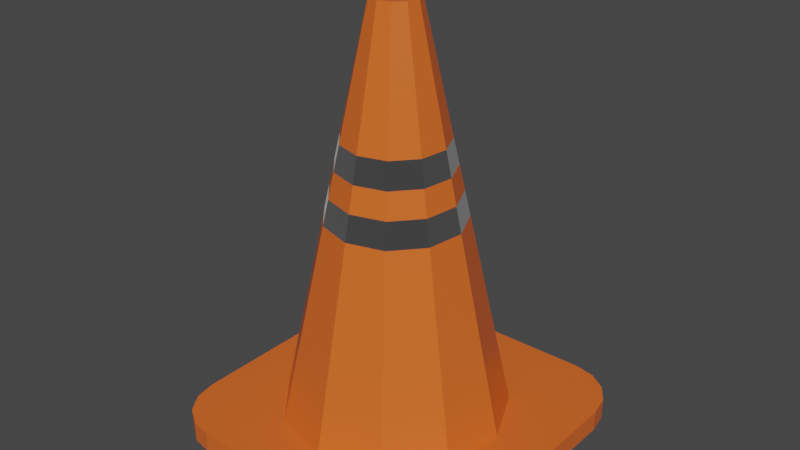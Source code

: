 # Source: Cone.blend  (saved by Blender 2.80.75; exported with 4.5.12 LTS)
import bpy
from mathutils import Matrix  # noqa: F401  (used for matrix-valued properties, if any)

bpy.ops.wm.read_factory_settings(use_empty=True)
scene = bpy.context.scene
scene.name = 'Scene'

# ---- collections
col_collection = bpy.data.collections.new('Collection'); scene.collection.children.link(col_collection)

# ---- materials (node trees are filled in below, after node groups)
mat_material_030 = bpy.data.materials.new('Material.030')
mat_material_030.use_transparent_shadow = False
mat_material_031 = bpy.data.materials.new('Material.031')
mat_material_031.use_transparent_shadow = False

# ---- material node trees
mat_material_030.use_nodes = True; mat_material_030.node_tree.nodes.clear()
_N = mat_material_030.node_tree.nodes; _L = mat_material_030.node_tree.links
n0 = _N.new('ShaderNodeOutputMaterial'); n0.name = 'Material Output'; n0.location = (300, 300)
n1 = _N.new('ShaderNodeBsdfPrincipled'); n1.name = 'Principled BSDF'; n1.location = (10, 300)
n1.distribution = 'GGX'
n1.subsurface_method = 'BURLEY'
n1.inputs[0].default_value = (0.8, 0.1387, 0.0222, 1.0)
n1.inputs[2].default_value = 0.3333
n1.inputs[3].default_value = 1.45
n1.inputs[19].default_value = 0.08542
n1.inputs[27].default_value = (0.0, 0.0, 0.0, 1.0)
n1.inputs[28].default_value = 1.0
_L.new(n1.outputs[0], n0.inputs[0])
n0.is_active_output = True
mat_material_031.use_nodes = True; mat_material_031.node_tree.nodes.clear()
_N = mat_material_031.node_tree.nodes; _L = mat_material_031.node_tree.links
n0 = _N.new('ShaderNodeOutputMaterial'); n0.name = 'Material Output'; n0.location = (300, 300)
n1 = _N.new('ShaderNodeBsdfPrincipled'); n1.name = 'Principled BSDF'; n1.location = (10, 300)
n1.distribution = 'GGX'
n1.subsurface_method = 'BURLEY'
n1.inputs[1].default_value = 1.0
n1.inputs[2].default_value = 0.0
n1.inputs[3].default_value = 1.45
n1.inputs[19].default_value = 0.25
n1.inputs[20].default_value = 0.0
n1.inputs[24].default_value = 0.2
n1.inputs[27].default_value = (0.0, 0.0, 0.0, 1.0)
n1.inputs[28].default_value = 1.0
_L.new(n1.outputs[0], n0.inputs[0])
n0.is_active_output = True

# ---- world
world_world = bpy.data.worlds.new('World'); scene.world = world_world
world_world.use_nodes = True; world_world.node_tree.nodes.clear()
_N = world_world.node_tree.nodes; _L = world_world.node_tree.links
n0 = _N.new('ShaderNodeOutputWorld'); n0.name = 'World Output'; n0.location = (300, 300)
n1 = _N.new('ShaderNodeBackground'); n1.name = 'Background'; n1.location = (10, 300)
n1.inputs[0].default_value = (0.05088, 0.05088, 0.05088, 1.0)
_L.new(n1.outputs[0], n0.inputs[0])
n0.is_active_output = True
world_world.color = (0.05088, 0.05088, 0.05088)
world_world.use_sun_shadow = False
world_world.sun_shadow_jitter_overblur = 0.0

# ---- meshes
me_cone = bpy.data.meshes.new('Cone')
me_cone.from_pydata([(0.05456, -0.07128, 0.1599), (0.01565, -0.05985, 0.1599), (-0.01091, -0.0292, 0.1599), (-0.01668, 0.01094, 0.1599), (0.0001666, 0.04783, 0.1599), (0.03428, 0.06976, 0.1599), (0.07484, 0.06976, 0.1599), (0.109, 0.04783, 0.1599), (0.1258, 0.01094, 0.1599), (0.12, -0.0292, 0.1599), (0.09347, -0.05985, 0.1599), (0.05456, -0.09507, 0.03279), (0.002786, -0.07987, 0.03279), (-0.03255, -0.03909, 0.03279), (-0.04023, 0.01433, 0.03279), (-0.01781, 0.06341, 0.03279), (0.02758, 0.09259, 0.03279), (0.08154, 0.09259, 0.03279), (0.1269, 0.06341, 0.03279), (0.1494, 0.01433, 0.03279), (0.1417, -0.03909, 0.03279), (0.1063, -0.07987, 0.03279), (0.009133, -0.06999, 0.09549), (-0.02187, -0.03421, 0.09549), (-0.02861, 0.01266, 0.09549), (-0.008942, 0.05572, 0.09549), (0.03089, 0.08132, 0.09549), (0.07824, 0.08132, 0.09549), (0.1181, 0.05572, 0.09549), (0.1377, 0.01266, 0.09549), (0.131, -0.03421, 0.09549), (0.09999, -0.06999, 0.09549), (0.05456, -0.08333, 0.09549), (0.02843, -0.03997, 0.2861), (0.01059, -0.01938, 0.2861), (0.006717, 0.007576, 0.2861), (0.01803, 0.03235, 0.2861), (0.04094, 0.04708, 0.2861), (0.06818, 0.04708, 0.2861), (0.09109, 0.03235, 0.2861), (0.1024, 0.007576, 0.2861), (0.09853, -0.01938, 0.2861), (0.0807, -0.03997, 0.2861), (0.05456, -0.04764, 0.2861), (0.05456, -0.05946, 0.223), (0.02204, -0.04991, 0.223), (-0.0001579, -0.02429, 0.223), (-0.004982, 0.009258, 0.223), (0.009099, 0.04009, 0.223), (0.03761, 0.05842, 0.223), (0.07151, 0.05842, 0.223), (0.1, 0.04009, 0.223), (0.1141, 0.009258, 0.223), (0.1093, -0.02429, 0.223), (0.08709, -0.04991, 0.223), (0.01239, -0.06492, 0.1277), (-0.01639, -0.03171, 0.1277), (-0.02265, 0.0118, 0.1277), (-0.004388, 0.05178, 0.1277), (0.03259, 0.07554, 0.1277), (0.07654, 0.07554, 0.1277), (0.1135, 0.05178, 0.1277), (0.1318, 0.0118, 0.1277), (0.1255, -0.03171, 0.1277), (0.09673, -0.06492, 0.1277), (0.05456, -0.0773, 0.1277), (0.05456, -0.06537, 0.1914), (0.01884, -0.05488, 0.1914), (-0.005534, -0.02675, 0.1914), (-0.01083, 0.0101, 0.1914), (0.004633, 0.04396, 0.1914), (0.03595, 0.06409, 0.1914), (0.07317, 0.06409, 0.1914), (0.1045, 0.04396, 0.1914), (0.12, 0.0101, 0.1914), (0.1147, -0.02675, 0.1914), (0.09028, -0.05488, 0.1914), (0.02523, -0.04494, 0.2546), (0.005218, -0.02184, 0.2546), (0.0008678, 0.008417, 0.2546), (0.01357, 0.03622, 0.2546), (0.03928, 0.05275, 0.2546), (0.06985, 0.05275, 0.2546), (0.09556, 0.03622, 0.2546), (0.1083, 0.008417, 0.2546), (0.1039, -0.02184, 0.2546), (0.08389, -0.04494, 0.2546), (0.05456, -0.05355, 0.2546), (0.05456, -0.02168, 0.4104), (0.04246, -0.01813, 0.4104), (0.03421, -0.008598, 0.4104), (0.03241, 0.003881, 0.4104), (0.03765, 0.01535, 0.4104), (0.04826, 0.02217, 0.4104), (0.06087, 0.02217, 0.4104), (0.07147, 0.01535, 0.4104), (0.07671, 0.003881, 0.4104), (0.07492, -0.008598, 0.4104), (0.06666, -0.01813, 0.4104), (0.05456, -0.06451, 0.2143), (0.01931, -0.05416, 0.2143), (-0.004751, -0.02639, 0.2143), (-0.00998, 0.009977, 0.2143), (0.005283, 0.0434, 0.2143), (0.03619, 0.06326, 0.2143), (0.07293, 0.06326, 0.2143), (0.1038, 0.0434, 0.2143), (0.1191, 0.009977, 0.2143), (0.1139, -0.02639, 0.2143), (0.08981, -0.05416, 0.2143), (0.05456, -0.08606, 0.1156), (0.007655, -0.07229, 0.1156), (-0.02436, -0.03534, 0.1156), (-0.03132, 0.01304, 0.1156), (-0.01101, 0.05751, 0.1156), (0.03012, 0.08394, 0.1156), (0.079, 0.08394, 0.1156), (0.1201, 0.05751, 0.1156), (0.1404, 0.01304, 0.1156), (0.1335, -0.03534, 0.1156), (0.1015, -0.07229, 0.1156), (0.01341, -0.06334, 0.1643), (-0.01468, -0.03093, 0.1643), (-0.02079, 0.01153, 0.1643), (-0.002969, 0.05055, 0.1643), (0.03312, 0.07374, 0.1643), (0.07601, 0.07374, 0.1643), (0.1121, 0.05055, 0.1643), (0.1299, 0.01153, 0.1643), (0.1238, -0.03093, 0.1643), (0.09572, -0.06334, 0.1643), (0.05456, -0.07543, 0.1643), (0.03089, -0.03614, 0.3123), (0.01473, -0.01749, 0.3123), (0.01122, 0.006929, 0.3123), (0.02147, 0.02937, 0.3123), (0.04222, 0.04271, 0.3123), (0.0669, 0.04271, 0.3123), (0.08766, 0.02937, 0.3123), (0.09791, 0.006929, 0.3123), (0.09439, -0.01749, 0.3123), (0.07824, -0.03614, 0.3123), (0.05456, -0.04309, 0.3123), (0.05456, -0.0538, 0.2633), (0.0251, -0.04515, 0.2633), (0.004989, -0.02194, 0.2633), (0.0006185, 0.008453, 0.2633), (0.01337, 0.03639, 0.2633), (0.03921, 0.05299, 0.2633), (0.06992, 0.05299, 0.2633), (0.09575, 0.03639, 0.2633), (0.1085, 0.008453, 0.2633), (0.1041, -0.02194, 0.2633), (0.08403, -0.04515, 0.2633), (0.01636, -0.05875, 0.1893), (-0.009717, -0.02866, 0.1893), (-0.01538, 0.01075, 0.1893), (0.001157, 0.04697, 0.1893), (0.03465, 0.0685, 0.1893), (0.07447, 0.0685, 0.1893), (0.108, 0.04697, 0.1893), (0.1245, 0.01075, 0.1893), (0.1188, -0.02866, 0.1893), (0.09277, -0.05875, 0.1893), (0.05456, -0.06997, 0.1893), (0.05456, -0.05915, 0.2388), (0.0222, -0.04965, 0.2388), (0.0001186, -0.02417, 0.2388), (-0.004681, 0.009215, 0.2388), (0.009329, 0.03989, 0.2388), (0.0377, 0.05812, 0.2388), (0.07142, 0.05812, 0.2388), (0.09979, 0.03989, 0.2388), (0.1138, 0.009215, 0.2388), (0.109, -0.02417, 0.2388), (0.08692, -0.04965, 0.2388), (0.02799, -0.04065, 0.2878), (0.009859, -0.01972, 0.2878), (0.005918, 0.007691, 0.2878), (0.01742, 0.03288, 0.2878), (0.04072, 0.04785, 0.2878), (0.06841, 0.04785, 0.2878), (0.0917, 0.03288, 0.2878), (0.1032, 0.007691, 0.2878), (0.09926, -0.01972, 0.2878), (0.08113, -0.04065, 0.2878), (0.05456, -0.04845, 0.2878), (-0.04287, -0.1505, 0.0001739), (-0.0967, -0.0967, 0.0001739), (-0.06347, -0.1464, 0.0001739), (-0.08093, -0.1348, 0.0001739), (-0.0926, -0.1173, 0.0001739), (0.2112, -0.0967, 0.0001739), (0.1574, -0.1505, 0.0001739), (0.2071, -0.1173, 0.0001739), (0.1954, -0.1348, 0.0001739), (0.178, -0.1464, 0.0001739), (-0.0967, 0.1035, 0.0001739), (-0.04287, 0.1574, 0.0001739), (-0.0926, 0.1242, 0.0001739), (-0.08093, 0.1416, 0.0001739), (-0.06347, 0.1533, 0.0001739), (0.1574, 0.1574, 0.0001739), (0.2112, 0.1035, 0.0001739), (0.178, 0.1533, 0.0001739), (0.1954, 0.1416, 0.0001739), (0.2071, 0.1242, 0.0001739), (-0.04287, 0.1574, 0.02025), (-0.0967, 0.1035, 0.02025), (-0.06347, 0.1533, 0.02025), (-0.08093, 0.1416, 0.02025), (-0.0926, 0.1242, 0.02025), (-0.0967, -0.0967, 0.02025), (-0.04287, -0.1505, 0.02025), (-0.0926, -0.1173, 0.02025), (-0.08093, -0.1348, 0.02025), (-0.06347, -0.1464, 0.02025), (0.1574, -0.1505, 0.02025), (0.2112, -0.0967, 0.02025), (0.178, -0.1464, 0.02025), (0.1954, -0.1348, 0.02025), (0.2071, -0.1173, 0.02025), (0.2112, 0.1035, 0.02025), (0.1574, 0.1574, 0.02025), (0.2071, 0.1242, 0.02025), (0.1954, 0.1416, 0.02025), (0.178, 0.1533, 0.02025), (0.02425, 0.1039, 0.02025), (-0.02675, 0.07116, 0.02025), (-0.05194, 0.01601, 0.02025), (-0.04331, -0.044, 0.02025), (-0.003609, -0.08982, 0.02025), (0.08487, 0.1039, 0.02025), (0.05456, -0.1069, 0.02025), (0.1127, -0.08982, 0.02025), (0.1359, 0.07116, 0.02025), (0.1611, 0.01601, 0.02025), (0.1524, -0.044, 0.02025), (-0.02243, 0.06741, 0.0001739), (0.02586, 0.09844, 0.0001739), (-0.04628, 0.0152, 0.0001739), (-0.03811, -0.04162, 0.0001739), (-0.0005155, -0.08501, 0.0001739), (0.08326, 0.09844, 0.0001739), (0.05101, 0.01278, 0.4104), (0.05811, 0.01278, 0.4104), (0.04504, 0.008945, 0.4104), (0.04209, 0.00249, 0.4104), (0.0431, -0.004535, 0.4104), (0.06137, -0.009899, 0.4104), (0.04775, -0.009899, 0.4104), (0.05456, -0.0119, 0.4104), (0.05456, -0.1012, 0.0001739), (0.06703, 0.00249, 0.4104), (0.06408, 0.008945, 0.4104), (0.06602, -0.004535, 0.4104), (0.1096, -0.08501, 0.0001739), (0.1316, 0.06741, 0.0001739), (0.1554, 0.0152, 0.0001739), (0.1472, -0.04162, 0.0001739)], [], [(11, 12, 242, 252), (12, 13, 241, 242), (13, 14, 240, 241), (14, 15, 238, 240), (15, 16, 239, 238), (16, 17, 243, 239), (17, 18, 257, 243), (18, 19, 258, 257), (19, 20, 259, 258), (20, 21, 256, 259), (21, 11, 252, 256), (76, 66, 0, 10), (75, 76, 10, 9), (74, 75, 9, 8), (73, 74, 8, 7), (72, 73, 7, 6), (71, 72, 6, 5), (70, 71, 5, 4), (69, 70, 4, 3), (68, 69, 3, 2), (67, 68, 2, 1), (66, 67, 1, 0), (31, 32, 11, 21), (30, 31, 21, 20), (29, 30, 20, 19), (28, 29, 19, 18), (27, 28, 18, 17), (26, 27, 17, 16), (25, 26, 16, 15), (24, 25, 15, 14), (23, 24, 14, 13), (22, 23, 13, 12), (32, 22, 12, 11), (65, 55, 22, 32), (55, 56, 23, 22), (56, 57, 24, 23), (57, 58, 25, 24), (58, 59, 26, 25), (59, 60, 27, 26), (60, 61, 28, 27), (61, 62, 29, 28), (62, 63, 30, 29), (63, 64, 31, 30), (64, 65, 32, 31), (87, 77, 45, 44), (77, 78, 46, 45), (78, 79, 47, 46), (79, 80, 48, 47), (80, 81, 49, 48), (81, 82, 50, 49), (82, 83, 51, 50), (83, 84, 52, 51), (84, 85, 53, 52), (85, 86, 54, 53), (86, 87, 44, 54), (10, 0, 65, 64), (9, 10, 64, 63), (8, 9, 63, 62), (7, 8, 62, 61), (6, 7, 61, 60), (5, 6, 60, 59), (4, 5, 59, 58), (3, 4, 58, 57), (2, 3, 57, 56), (1, 2, 56, 55), (0, 1, 55, 65), (44, 45, 67, 66), (45, 46, 68, 67), (46, 47, 69, 68), (47, 48, 70, 69), (48, 49, 71, 70), (49, 50, 72, 71), (50, 51, 73, 72), (51, 52, 74, 73), (52, 53, 75, 74), (53, 54, 76, 75), (54, 44, 66, 76), (42, 43, 87, 86), (41, 42, 86, 85), (40, 41, 85, 84), (39, 40, 84, 83), (38, 39, 83, 82), (37, 38, 82, 81), (36, 37, 81, 80), (35, 36, 80, 79), (34, 35, 79, 78), (33, 34, 78, 77), (43, 33, 77, 87), (110, 233, 231, 111), (111, 231, 230, 112), (112, 230, 229, 113), (113, 229, 228, 114), (114, 228, 227, 115), (115, 227, 232, 116), (116, 232, 235, 117), (117, 235, 236, 118), (118, 236, 237, 119), (119, 237, 234, 120), (120, 234, 233, 110), (88, 89, 90, 91, 247, 248, 250, 251, 249, 255, 253, 96, 97, 98), (175, 109, 99, 165), (174, 108, 109, 175), (173, 107, 108, 174), (172, 106, 107, 173), (171, 105, 106, 172), (170, 104, 105, 171), (169, 103, 104, 170), (168, 102, 103, 169), (167, 101, 102, 168), (166, 100, 101, 167), (165, 99, 100, 166), (130, 120, 110, 131), (129, 119, 120, 130), (128, 118, 119, 129), (127, 117, 118, 128), (126, 116, 117, 127), (125, 115, 116, 126), (124, 114, 115, 125), (123, 113, 114, 124), (122, 112, 113, 123), (121, 111, 112, 122), (131, 110, 111, 121), (164, 131, 121, 154), (154, 121, 122, 155), (155, 122, 123, 156), (156, 123, 124, 157), (157, 124, 125, 158), (158, 125, 126, 159), (159, 126, 127, 160), (160, 127, 128, 161), (161, 128, 129, 162), (162, 129, 130, 163), (163, 130, 131, 164), (88, 142, 132, 89), (89, 132, 133, 90), (90, 133, 134, 91), (91, 134, 135, 92), (92, 135, 136, 93), (93, 136, 137, 94), (94, 137, 138, 95), (95, 138, 139, 96), (96, 139, 140, 97), (97, 140, 141, 98), (98, 141, 142, 88), (186, 143, 144, 176), (176, 144, 145, 177), (177, 145, 146, 178), (178, 146, 147, 179), (179, 147, 148, 180), (180, 148, 149, 181), (181, 149, 150, 182), (182, 150, 151, 183), (183, 151, 152, 184), (184, 152, 153, 185), (185, 153, 143, 186), (109, 163, 164, 99), (108, 162, 163, 109), (107, 161, 162, 108), (106, 160, 161, 107), (105, 159, 160, 106), (104, 158, 159, 105), (103, 157, 158, 104), (102, 156, 157, 103), (101, 155, 156, 102), (100, 154, 155, 101), (99, 164, 154, 100), (143, 165, 166, 144), (144, 166, 167, 145), (145, 167, 168, 146), (146, 168, 169, 147), (147, 169, 170, 148), (148, 170, 171, 149), (149, 171, 172, 150), (150, 172, 173, 151), (151, 173, 174, 152), (152, 174, 175, 153), (153, 175, 165, 143), (141, 185, 186, 142), (140, 184, 185, 141), (139, 183, 184, 140), (138, 182, 183, 139), (137, 181, 182, 138), (136, 180, 181, 137), (135, 179, 180, 136), (134, 178, 179, 135), (133, 177, 178, 134), (132, 176, 177, 133), (142, 186, 176, 132), (187, 193, 217, 213), (202, 198, 207, 223), (187, 189, 190, 191, 188, 197, 240, 241, 242, 252, 256, 259, 258, 203, 192, 194, 195, 196, 193), (212, 214, 215, 216, 213, 217, 219, 220, 221, 218, 222, 236, 237, 234, 233, 231, 230, 229, 208), (192, 203, 222, 218), (202, 223, 226, 204), (204, 226, 225, 205), (205, 225, 224, 206), (206, 224, 222, 203), (217, 193, 196, 219), (219, 196, 195, 220), (220, 195, 194, 221), (221, 194, 192, 218), (187, 213, 216, 189), (189, 216, 215, 190), (190, 215, 214, 191), (191, 214, 212, 188), (207, 198, 201, 209), (209, 201, 200, 210), (210, 200, 199, 211), (211, 199, 197, 208), (197, 188, 212, 208), (208, 229, 228, 227, 232, 235, 236, 222, 224, 225, 226, 223, 207, 209, 210, 211), (203, 258, 257, 243, 239, 238, 240, 197, 199, 200, 201, 198, 202, 204, 205, 206), (251, 43, 42, 249), (249, 42, 41, 255), (247, 35, 34, 248), (248, 34, 33, 250), (244, 37, 36, 246), (253, 40, 39, 254), (96, 253, 254, 245, 244, 246, 247, 91, 92, 93, 94, 95), (245, 38, 37, 244), (255, 41, 40, 253), (250, 33, 43, 251), (246, 36, 35, 247), (254, 39, 38, 245)])
me_cone.polygons.foreach_set('material_index', [0, 0, 0, 0, 0, 0, 0, 0, 0, 0, 0, 1, 1, 1, 1, 1, 1, 1, 1, 1, 1, 1, 0, 0, 0, 0, 0, 0, 0, 0, 0, 0, 0, 0, 0, 0, 0, 0, 0, 0, 0, 0, 0, 0, 1, 1, 1, 1, 1, 1, 1, 1, 1, 1, 1, 0, 0, 0, 0, 0, 0, 0, 0, 0, 0, 0, 0, 0, 0, 0, 0, 0, 0, 0, 0, 0, 0, 0, 0, 0, 0, 0, 0, 0, 0, 0, 0, 0, 0, 0, 0, 0, 0, 0, 0, 0, 0, 0, 0, 0, 1, 1, 1, 1, 1, 1, 1, 1, 1, 1, 1, 0, 0, 0, 0, 0, 0, 0, 0, 0, 0, 0, 0, 0, 0, 0, 0, 0, 0, 0, 0, 0, 0, 0, 0, 0, 0, 0, 0, 0, 0, 0, 0, 0, 1, 1, 1, 1, 1, 1, 1, 1, 1, 1, 1, 0, 0, 0, 0, 0, 0, 0, 0, 0, 0, 0, 0, 0, 0, 0, 0, 0, 0, 0, 0, 0, 0, 0, 0, 0, 0, 0, 0, 0, 0, 0, 0, 0, 0, 0, 0, 0, 0, 0, 0, 0, 0, 0, 0, 0, 0, 0, 0, 0, 0, 0, 0, 0, 0, 0, 0, 0, 0, 0, 0, 0, 0, 0, 0, 0, 0, 0, 0, 0])
_uv = me_cone.uv_layers.new(name='UVMap')
_uv.uv.foreach_set('vector', [1.0, 0.8758, 0.9091, 0.8758, 0.9091, 0.9081, 1.0, 0.9081, 0.9091, 0.8758, 0.8182, 0.8758, 0.8182, 0.9081, 0.9091, 0.9081, 0.8182, 0.8758, 0.7273, 0.8758, 0.7273, 0.9081, 0.8182, 0.9081, 0.7273, 0.8758, 0.6364, 0.8758, 0.6364, 0.9081, 0.7273, 0.9081, 0.6364, 0.8758, 0.5455, 0.8758, 0.5455, 0.9081, 0.6364, 0.9081, 0.5455, 0.8758, 0.4545, 0.8758, 0.4545, 0.9081, 0.5455, 0.9081, 0.4545, 0.8758, 0.3636, 0.8758, 0.3636, 0.9081, 0.4545, 0.9081, 0.3636, 0.8758, 0.2727, 0.8758, 0.2727, 0.9081, 0.3636, 0.9081, 0.2727, 0.8758, 0.1818, 0.8758, 0.1818, 0.9081, 0.2727, 0.9081, 0.1818, 0.8758, 0.09091, 0.8758, 0.09091, 0.9081, 0.1818, 0.9081, 0.09091, 0.8758, -1.788e-07, 0.8758, -1.788e-07, 0.9081, 0.09091, 0.9081, 0.09091, 0.7188, -1.788e-07, 0.7188, -1.788e-07, 0.75, 0.09091, 0.75, 0.1818, 0.7188, 0.09091, 0.7188, 0.09091, 0.75, 0.1818, 0.75, 0.2727, 0.7187, 0.1818, 0.7188, 0.1818, 0.75, 0.2727, 0.75, 0.3636, 0.7187, 0.2727, 0.7187, 0.2727, 0.75, 0.3636, 0.75, 0.4545, 0.7187, 0.3636, 0.7187, 0.3636, 0.75, 0.4545, 0.75, 0.5455, 0.7188, 0.4545, 0.7187, 0.4545, 0.75, 0.5455, 0.75, 0.6364, 0.7187, 0.5455, 0.7188, 0.5455, 0.75, 0.6364, 0.75, 0.7273, 0.7188, 0.6364, 0.7187, 0.6364, 0.75, 0.7273, 0.75, 0.8182, 0.7187, 0.7273, 0.7188, 0.7273, 0.75, 0.8182, 0.75, 0.9091, 0.7188, 0.8182, 0.7187, 0.8182, 0.75, 0.9091, 0.75, 1.0, 0.7188, 0.9091, 0.7188, 0.9091, 0.75, 1.0, 0.75, 0.09091, 0.8137, -1.788e-07, 0.8137, -1.788e-07, 0.8758, 0.09091, 0.8758, 0.1818, 0.8137, 0.09091, 0.8137, 0.09091, 0.8758, 0.1818, 0.8758, 0.2727, 0.8137, 0.1818, 0.8137, 0.1818, 0.8758, 0.2727, 0.8758, 0.3636, 0.8137, 0.2727, 0.8137, 0.2727, 0.8758, 0.3636, 0.8758, 0.4545, 0.8137, 0.3636, 0.8137, 0.3636, 0.8758, 0.4545, 0.8758, 0.5455, 0.8137, 0.4545, 0.8137, 0.4545, 0.8758, 0.5455, 0.8758, 0.6364, 0.8137, 0.5455, 0.8137, 0.5455, 0.8758, 0.6364, 0.8758, 0.7273, 0.8137, 0.6364, 0.8137, 0.6364, 0.8758, 0.7273, 0.8758, 0.8182, 0.8137, 0.7273, 0.8137, 0.7273, 0.8758, 0.8182, 0.8758, 0.9091, 0.8137, 0.8182, 0.8137, 0.8182, 0.8758, 0.9091, 0.8758, 1.0, 0.8137, 0.9091, 0.8137, 0.9091, 0.8758, 1.0, 0.8758, 1.0, 0.7819, 0.9091, 0.7819, 0.9091, 0.8137, 1.0, 0.8137, 0.9091, 0.7819, 0.8182, 0.7819, 0.8182, 0.8137, 0.9091, 0.8137, 0.8182, 0.7819, 0.7273, 0.7819, 0.7273, 0.8137, 0.8182, 0.8137, 0.7273, 0.7819, 0.6364, 0.7819, 0.6364, 0.8137, 0.7273, 0.8137, 0.6364, 0.7819, 0.5455, 0.7819, 0.5455, 0.8137, 0.6364, 0.8137, 0.5455, 0.7819, 0.4545, 0.7819, 0.4545, 0.8137, 0.5455, 0.8137, 0.4545, 0.7819, 0.3636, 0.7819, 0.3636, 0.8137, 0.4545, 0.8137, 0.3636, 0.7819, 0.2727, 0.7819, 0.2727, 0.8137, 0.3636, 0.8137, 0.2727, 0.7819, 0.1818, 0.7819, 0.1818, 0.8137, 0.2727, 0.8137, 0.1818, 0.7819, 0.09091, 0.7819, 0.09091, 0.8137, 0.1818, 0.8137, 0.09091, 0.7819, -1.788e-07, 0.7819, -1.788e-07, 0.8137, 0.09091, 0.8137, 1.0, 0.6562, 0.9091, 0.6562, 0.9091, 0.6875, 1.0, 0.6875, 0.9091, 0.6562, 0.8182, 0.6562, 0.8182, 0.6875, 0.9091, 0.6875, 0.8182, 0.6562, 0.7273, 0.6562, 0.7273, 0.6875, 0.8182, 0.6875, 0.7273, 0.6562, 0.6364, 0.6562, 0.6364, 0.6875, 0.7273, 0.6875, 0.6364, 0.6562, 0.5455, 0.6563, 0.5455, 0.6875, 0.6364, 0.6875, 0.5455, 0.6563, 0.4545, 0.6562, 0.4545, 0.6875, 0.5455, 0.6875, 0.4545, 0.6562, 0.3636, 0.6562, 0.3636, 0.6875, 0.4545, 0.6875, 0.3636, 0.6562, 0.2727, 0.6562, 0.2727, 0.6875, 0.3636, 0.6875, 0.2727, 0.6562, 0.1818, 0.6562, 0.1818, 0.6875, 0.2727, 0.6875, 0.1818, 0.6562, 0.09091, 0.6562, 0.09091, 0.6875, 0.1818, 0.6875, 0.09091, 0.6562, -1.788e-07, 0.6562, -1.788e-07, 0.6875, 0.09091, 0.6875, 0.09091, 0.75, -1.788e-07, 0.75, -1.788e-07, 0.7819, 0.09091, 0.7819, 0.1818, 0.75, 0.09091, 0.75, 0.09091, 0.7819, 0.1818, 0.7819, 0.2727, 0.75, 0.1818, 0.75, 0.1818, 0.7819, 0.2727, 0.7819, 0.3636, 0.75, 0.2727, 0.75, 0.2727, 0.7819, 0.3636, 0.7819, 0.4545, 0.75, 0.3636, 0.75, 0.3636, 0.7819, 0.4545, 0.7819, 0.5455, 0.75, 0.4545, 0.75, 0.4545, 0.7819, 0.5455, 0.7819, 0.6364, 0.75, 0.5455, 0.75, 0.5455, 0.7819, 0.6364, 0.7819, 0.7273, 0.75, 0.6364, 0.75, 0.6364, 0.7819, 0.7273, 0.7819, 0.8182, 0.75, 0.7273, 0.75, 0.7273, 0.7819, 0.8182, 0.7819, 0.9091, 0.75, 0.8182, 0.75, 0.8182, 0.7819, 0.9091, 0.7819, 1.0, 0.75, 0.9091, 0.75, 0.9091, 0.7819, 1.0, 0.7819, 1.0, 0.6875, 0.9091, 0.6875, 0.9091, 0.7188, 1.0, 0.7188, 0.9091, 0.6875, 0.8182, 0.6875, 0.8182, 0.7187, 0.9091, 0.7188, 0.8182, 0.6875, 0.7273, 0.6875, 0.7273, 0.7188, 0.8182, 0.7187, 0.7273, 0.6875, 0.6364, 0.6875, 0.6364, 0.7187, 0.7273, 0.7188, 0.6364, 0.6875, 0.5455, 0.6875, 0.5455, 0.7188, 0.6364, 0.7187, 0.5455, 0.6875, 0.4545, 0.6875, 0.4545, 0.7187, 0.5455, 0.7188, 0.4545, 0.6875, 0.3636, 0.6875, 0.3636, 0.7187, 0.4545, 0.7187, 0.3636, 0.6875, 0.2727, 0.6875, 0.2727, 0.7187, 0.3636, 0.7187, 0.2727, 0.6875, 0.1818, 0.6875, 0.1818, 0.7188, 0.2727, 0.7187, 0.1818, 0.6875, 0.09091, 0.6875, 0.09091, 0.7188, 0.1818, 0.7188, 0.09091, 0.6875, -1.788e-07, 0.6875, -1.788e-07, 0.7188, 0.09091, 0.7188, 0.09091, 0.625, -1.788e-07, 0.625, -1.788e-07, 0.6562, 0.09091, 0.6562, 0.1818, 0.625, 0.09091, 0.625, 0.09091, 0.6562, 0.1818, 0.6562, 0.2727, 0.625, 0.1818, 0.625, 0.1818, 0.6562, 0.2727, 0.6562, 0.3636, 0.625, 0.2727, 0.625, 0.2727, 0.6562, 0.3636, 0.6562, 0.4545, 0.625, 0.3636, 0.625, 0.3636, 0.6562, 0.4545, 0.6562, 0.5455, 0.625, 0.4545, 0.625, 0.4545, 0.6562, 0.5455, 0.6563, 0.6364, 0.625, 0.5455, 0.625, 0.5455, 0.6563, 0.6364, 0.6562, 0.7273, 0.625, 0.6364, 0.625, 0.6364, 0.6562, 0.7273, 0.6562, 0.8182, 0.625, 0.7273, 0.625, 0.7273, 0.6562, 0.8182, 0.6562, 0.9091, 0.625, 0.8182, 0.625, 0.8182, 0.6562, 0.9091, 0.6562, 1.0, 0.625, 0.9091, 0.625, 0.9091, 0.6562, 1.0, 0.6562, 1.0, 0.8758, 1.0, 0.9974, 0.9091, 0.9974, 0.9091, 0.8758, 0.9091, 0.8758, 0.9091, 0.9974, 0.8182, 0.9974, 0.8182, 0.8758, 0.8182, 0.8758, 0.8182, 0.9974, 0.7273, 0.9974, 0.7273, 0.8758, 0.7273, 0.8758, 0.7273, 0.9974, 0.6364, 0.9974, 0.6364, 0.8758, 0.6364, 0.8758, 0.6364, 0.9974, 0.5455, 0.9974, 0.5455, 0.8758, 0.5455, 0.8758, 0.5455, 0.9974, 0.4545, 0.9974, 0.4545, 0.8758, 0.4545, 0.8758, 0.4545, 0.9974, 0.3636, 0.9974, 0.3636, 0.8758, 0.3636, 0.8758, 0.3636, 0.9974, 0.2727, 0.9974, 0.2727, 0.8758, 0.2727, 0.8758, 0.2727, 0.9974, 0.1818, 0.9974, 0.1818, 0.8758, 0.1818, 0.8758, 0.1818, 0.9974, 0.09091, 0.9974, 0.09091, 0.8758, 0.09091, 0.8758, 0.09091, 0.9974, -1.788e-07, 0.9974, -1.788e-07, 0.8758, 0.75, 0.49, 0.8798, 0.4519, 0.9683, 0.3497, 0.9876, 0.2158, 0.8837, 0.2308, 0.8729, 0.3061, 0.823, 0.3637, 0.75, 0.3851, 0.677, 0.3637, 0.6271, 0.3061, 0.6163, 0.2308, 0.5124, 0.2158, 0.5317, 0.3497, 0.6202, 0.4519, 0.09091, 0.7188, 0.09091, 0.75, -1.788e-07, 0.75, -1.788e-07, 0.7188, 0.1818, 0.7188, 0.1818, 0.75, 0.09091, 0.75, 0.09091, 0.7188, 0.2727, 0.7187, 0.2727, 0.75, 0.1818, 0.75, 0.1818, 0.7188, 0.3636, 0.7187, 0.3636, 0.75, 0.2727, 0.75, 0.2727, 0.7187, 0.4545, 0.7187, 0.4545, 0.75, 0.3636, 0.75, 0.3636, 0.7187, 0.5455, 0.7188, 0.5455, 0.75, 0.4545, 0.75, 0.4545, 0.7187, 0.6364, 0.7187, 0.6364, 0.75, 0.5455, 0.75, 0.5455, 0.7188, 0.7273, 0.7188, 0.7273, 0.75, 0.6364, 0.75, 0.6364, 0.7187, 0.8182, 0.7187, 0.8182, 0.75, 0.7273, 0.75, 0.7273, 0.7188, 0.9091, 0.7188, 0.9091, 0.75, 0.8182, 0.75, 0.8182, 0.7187, 1.0, 0.7188, 1.0, 0.75, 0.9091, 0.75, 0.9091, 0.7188, 0.09091, 0.8137, 0.09091, 0.8758, -1.788e-07, 0.8758, -1.788e-07, 0.8137, 0.1818, 0.8137, 0.1818, 0.8758, 0.09091, 0.8758, 0.09091, 0.8137, 0.2727, 0.8137, 0.2727, 0.8758, 0.1818, 0.8758, 0.1818, 0.8137, 0.3636, 0.8137, 0.3636, 0.8758, 0.2727, 0.8758, 0.2727, 0.8137, 0.4545, 0.8137, 0.4545, 0.8758, 0.3636, 0.8758, 0.3636, 0.8137, 0.5455, 0.8137, 0.5455, 0.8758, 0.4545, 0.8758, 0.4545, 0.8137, 0.6364, 0.8137, 0.6364, 0.8758, 0.5455, 0.8758, 0.5455, 0.8137, 0.7273, 0.8137, 0.7273, 0.8758, 0.6364, 0.8758, 0.6364, 0.8137, 0.8182, 0.8137, 0.8182, 0.8758, 0.7273, 0.8758, 0.7273, 0.8137, 0.9091, 0.8137, 0.9091, 0.8758, 0.8182, 0.8758, 0.8182, 0.8137, 1.0, 0.8137, 1.0, 0.8758, 0.9091, 0.8758, 0.9091, 0.8137, 1.0, 0.7819, 1.0, 0.8137, 0.9091, 0.8137, 0.9091, 0.7819, 0.9091, 0.7819, 0.9091, 0.8137, 0.8182, 0.8137, 0.8182, 0.7819, 0.8182, 0.7819, 0.8182, 0.8137, 0.7273, 0.8137, 0.7273, 0.7819, 0.7273, 0.7819, 0.7273, 0.8137, 0.6364, 0.8137, 0.6364, 0.7819, 0.6364, 0.7819, 0.6364, 0.8137, 0.5455, 0.8137, 0.5455, 0.7819, 0.5455, 0.7819, 0.5455, 0.8137, 0.4545, 0.8137, 0.4545, 0.7819, 0.4545, 0.7819, 0.4545, 0.8137, 0.3636, 0.8137, 0.3636, 0.7819, 0.3636, 0.7819, 0.3636, 0.8137, 0.2727, 0.8137, 0.2727, 0.7819, 0.2727, 0.7819, 0.2727, 0.8137, 0.1818, 0.8137, 0.1818, 0.7819, 0.1818, 0.7819, 0.1818, 0.8137, 0.09091, 0.8137, 0.09091, 0.7819, 0.09091, 0.7819, 0.09091, 0.8137, -1.788e-07, 0.8137, -1.788e-07, 0.7819, 1.0, 0.5, 1.0, 0.625, 0.9091, 0.625, 0.9091, 0.5, 0.9091, 0.5, 0.9091, 0.625, 0.8182, 0.625, 0.8182, 0.5, 0.8182, 0.5, 0.8182, 0.625, 0.7273, 0.625, 0.7273, 0.5, 0.7273, 0.5, 0.7273, 0.625, 0.6364, 0.625, 0.6364, 0.5, 0.6364, 0.5, 0.6364, 0.625, 0.5455, 0.625, 0.5455, 0.5, 0.5455, 0.5, 0.5455, 0.625, 0.4545, 0.625, 0.4545, 0.5, 0.4545, 0.5, 0.4545, 0.625, 0.3636, 0.625, 0.3636, 0.5, 0.3636, 0.5, 0.3636, 0.625, 0.2727, 0.625, 0.2727, 0.5, 0.2727, 0.5, 0.2727, 0.625, 0.1818, 0.625, 0.1818, 0.5, 0.1818, 0.5, 0.1818, 0.625, 0.09091, 0.625, 0.09091, 0.5, 0.09091, 0.5, 0.09091, 0.625, -1.788e-07, 0.625, -1.788e-07, 0.5, 1.0, 0.6562, 1.0, 0.6875, 0.9091, 0.6875, 0.9091, 0.6562, 0.9091, 0.6562, 0.9091, 0.6875, 0.8182, 0.6875, 0.8182, 0.6562, 0.8182, 0.6562, 0.8182, 0.6875, 0.7273, 0.6875, 0.7273, 0.6562, 0.7273, 0.6562, 0.7273, 0.6875, 0.6364, 0.6875, 0.6364, 0.6562, 0.6364, 0.6562, 0.6364, 0.6875, 0.5455, 0.6875, 0.5455, 0.6563, 0.5455, 0.6563, 0.5455, 0.6875, 0.4545, 0.6875, 0.4545, 0.6562, 0.4545, 0.6562, 0.4545, 0.6875, 0.3636, 0.6875, 0.3636, 0.6562, 0.3636, 0.6562, 0.3636, 0.6875, 0.2727, 0.6875, 0.2727, 0.6562, 0.2727, 0.6562, 0.2727, 0.6875, 0.1818, 0.6875, 0.1818, 0.6562, 0.1818, 0.6562, 0.1818, 0.6875, 0.09091, 0.6875, 0.09091, 0.6562, 0.09091, 0.6562, 0.09091, 0.6875, -1.788e-07, 0.6875, -1.788e-07, 0.6562, 0.09091, 0.75, 0.09091, 0.7819, -1.788e-07, 0.7819, -1.788e-07, 0.75, 0.1818, 0.75, 0.1818, 0.7819, 0.09091, 0.7819, 0.09091, 0.75, 0.2727, 0.75, 0.2727, 0.7819, 0.1818, 0.7819, 0.1818, 0.75, 0.3636, 0.75, 0.3636, 0.7819, 0.2727, 0.7819, 0.2727, 0.75, 0.4545, 0.75, 0.4545, 0.7819, 0.3636, 0.7819, 0.3636, 0.75, 0.5455, 0.75, 0.5455, 0.7819, 0.4545, 0.7819, 0.4545, 0.75, 0.6364, 0.75, 0.6364, 0.7819, 0.5455, 0.7819, 0.5455, 0.75, 0.7273, 0.75, 0.7273, 0.7819, 0.6364, 0.7819, 0.6364, 0.75, 0.8182, 0.75, 0.8182, 0.7819, 0.7273, 0.7819, 0.7273, 0.75, 0.9091, 0.75, 0.9091, 0.7819, 0.8182, 0.7819, 0.8182, 0.75, 1.0, 0.75, 1.0, 0.7819, 0.9091, 0.7819, 0.9091, 0.75, 1.0, 0.6875, 1.0, 0.7188, 0.9091, 0.7188, 0.9091, 0.6875, 0.9091, 0.6875, 0.9091, 0.7188, 0.8182, 0.7187, 0.8182, 0.6875, 0.8182, 0.6875, 0.8182, 0.7187, 0.7273, 0.7188, 0.7273, 0.6875, 0.7273, 0.6875, 0.7273, 0.7188, 0.6364, 0.7187, 0.6364, 0.6875, 0.6364, 0.6875, 0.6364, 0.7187, 0.5455, 0.7188, 0.5455, 0.6875, 0.5455, 0.6875, 0.5455, 0.7188, 0.4545, 0.7187, 0.4545, 0.6875, 0.4545, 0.6875, 0.4545, 0.7187, 0.3636, 0.7187, 0.3636, 0.6875, 0.3636, 0.6875, 0.3636, 0.7187, 0.2727, 0.7187, 0.2727, 0.6875, 0.2727, 0.6875, 0.2727, 0.7187, 0.1818, 0.7188, 0.1818, 0.6875, 0.1818, 0.6875, 0.1818, 0.7188, 0.09091, 0.7188, 0.09091, 0.6875, 0.09091, 0.6875, 0.09091, 0.7188, -1.788e-07, 0.7188, -1.788e-07, 0.6875, 0.09091, 0.625, 0.09091, 0.6562, -1.788e-07, 0.6562, -1.788e-07, 0.625, 0.1818, 0.625, 0.1818, 0.6562, 0.09091, 0.6562, 0.09091, 0.625, 0.2727, 0.625, 0.2727, 0.6562, 0.1818, 0.6562, 0.1818, 0.625, 0.3636, 0.625, 0.3636, 0.6562, 0.2727, 0.6562, 0.2727, 0.625, 0.4545, 0.625, 0.4545, 0.6562, 0.3636, 0.6562, 0.3636, 0.625, 0.5455, 0.625, 0.5455, 0.6563, 0.4545, 0.6562, 0.4545, 0.625, 0.6364, 0.625, 0.6364, 0.6562, 0.5455, 0.6563, 0.5455, 0.625, 0.7273, 0.625, 0.7273, 0.6562, 0.6364, 0.6562, 0.6364, 0.625, 0.8182, 0.625, 0.8182, 0.6562, 0.7273, 0.6562, 0.7273, 0.625, 0.9091, 0.625, 0.9091, 0.6562, 0.8182, 0.6562, 0.8182, 0.625, 1.0, 0.625, 1.0, 0.6562, 0.9091, 0.6562, 0.9091, 0.625, 0.1748, 0.0, 0.8252, 0.0, 0.8252, 0.0, 0.1748, 0.0, 0.8252, 1.0, 0.1748, 1.0, 0.1748, 1.0, 0.8252, 1.0, 0.1748, 0.0, 0.1079, 0.004436, 0.01707, 0.01707, 0.004436, 0.1079, 0.0, 0.1748, 0.0, 0.8252, 0.1628, 0.5385, 0.1888, 0.3526, 0.3108, 0.211, 0.4912, 0.1594, 0.6715, 0.2111, 0.7937, 0.3525, 0.8197, 0.5385, 1.0, 0.8252, 1.0, 0.1748, 0.9956, 0.1079, 0.9829, 0.01707, 0.8921, 0.004436, 0.8252, 0.0, 0.0, 0.1748, 0.004436, 0.1079, 0.01707, 0.01707, 0.1079, 0.004436, 0.1748, 0.0, 0.8252, 0.0, 0.8921, 0.004436, 0.9829, 0.01707, 0.9956, 0.1079, 1.0, 0.1748, 1.0, 0.8252, 0.8381, 0.5411, 0.8107, 0.3448, 0.6817, 0.1954, 0.4912, 0.1409, 0.3006, 0.1952, 0.1719, 0.3448, 0.1445, 0.5411, 0.0, 0.8252, 1.0, 0.1748, 1.0, 0.8252, 1.0, 0.8252, 1.0, 0.1748, 0.8252, 1.0, 0.8252, 1.0, 0.8921, 0.9956, 0.8921, 0.9956, 0.8921, 0.9956, 0.8921, 0.9956, 0.9829, 0.9829, 0.9829, 0.9829, 0.9829, 0.9829, 0.9829, 0.9829, 0.9956, 0.8921, 0.9956, 0.8921, 0.9956, 0.8921, 0.9956, 0.8921, 1.0, 0.8252, 1.0, 0.8252, 0.8252, 0.0, 0.8252, 0.0, 0.8921, 0.004436, 0.8921, 0.004436, 0.8921, 0.004436, 0.8921, 0.004436, 0.9829, 0.01707, 0.9829, 0.01707, 0.9829, 0.01707, 0.9829, 0.01707, 0.9956, 0.1079, 0.9956, 0.1079, 0.9956, 0.1079, 0.9956, 0.1079, 1.0, 0.1748, 1.0, 0.1748, 0.1748, 0.0, 0.1748, 0.0, 0.1079, 0.004436, 0.1079, 0.004436, 0.1079, 0.004436, 0.1079, 0.004436, 0.01707, 0.01707, 0.01707, 0.01707, 0.01707, 0.01707, 0.01707, 0.01707, 0.004436, 0.1079, 0.004436, 0.1079, 0.004436, 0.1079, 0.004436, 0.1079, 0.0, 0.1748, 0.0, 0.1748, 0.1748, 1.0, 0.1748, 1.0, 0.1079, 0.9956, 0.1079, 0.9956, 0.1079, 0.9956, 0.1079, 0.9956, 0.01707, 0.9829, 0.01707, 0.9829, 0.01707, 0.9829, 0.01707, 0.9829, 0.004436, 0.8921, 0.004436, 0.8921, 0.004436, 0.8921, 0.004436, 0.8921, 0.0, 0.8252, 0.0, 0.8252, 0.0, 0.8252, 0.0, 0.1748, 0.0, 0.1748, 0.0, 0.8252, 0.0, 0.8252, 0.1445, 0.5411, 0.2251, 0.7219, 0.3921, 0.8276, 0.5903, 0.8276, 0.7573, 0.7218, 0.8381, 0.5411, 1.0, 0.8252, 0.9956, 0.8921, 0.9829, 0.9829, 0.8921, 0.9956, 0.8252, 1.0, 0.1748, 1.0, 0.1079, 0.9956, 0.01707, 0.9829, 0.004436, 0.8921, 1.0, 0.8252, 0.8197, 0.5385, 0.7431, 0.7095, 0.5851, 0.8097, 0.3973, 0.8098, 0.2393, 0.7095, 0.1628, 0.5385, 0.0, 0.8252, 0.004436, 0.8921, 0.01707, 0.9829, 0.1079, 0.9956, 0.1748, 1.0, 0.8252, 1.0, 0.8921, 0.9956, 0.9829, 0.9829, 0.9956, 0.8921, -1.788e-07, 0.502, -1.788e-07, 0.625, 0.09091, 0.625, 0.09091, 0.502, 0.09091, 0.502, 0.09091, 0.625, 0.1818, 0.625, 0.1818, 0.502, 0.7273, 0.502, 0.7273, 0.625, 0.8182, 0.625, 0.8182, 0.502, 0.8182, 0.502, 0.8182, 0.625, 0.9091, 0.625, 0.9091, 0.502, 0.5455, 0.502, 0.5455, 0.625, 0.6364, 0.625, 0.6364, 0.502, 0.2727, 0.502, 0.2727, 0.625, 0.3636, 0.625, 0.3636, 0.502, 0.5124, 0.2158, 0.6163, 0.2308, 0.6479, 0.1615, 0.7119, 0.1204, 0.7881, 0.1204, 0.8521, 0.1615, 0.8837, 0.2308, 0.9876, 0.2158, 0.9314, 0.09283, 0.8176, 0.01972, 0.6824, 0.01972, 0.5686, 0.09283, 0.4545, 0.502, 0.4545, 0.625, 0.5455, 0.625, 0.5455, 0.502, 0.1818, 0.502, 0.1818, 0.625, 0.2727, 0.625, 0.2727, 0.502, 0.9091, 0.502, 0.9091, 0.625, 1.0, 0.625, 1.0, 0.502, 0.6364, 0.502, 0.6364, 0.625, 0.7273, 0.625, 0.7273, 0.502, 0.3636, 0.502, 0.3636, 0.625, 0.4545, 0.625, 0.4545, 0.502])
me_cone.materials.append(mat_material_030)
me_cone.materials.append(mat_material_031)
me_cone.use_remesh_preserve_volume = False
me_cone.use_remesh_preserve_attributes = False
me_cone.use_mirror_vertex_groups = False
me_cone.update()

# ---- objects
ob_plane_002 = bpy.data.objects.new('Plane.002', me_cone)

# ---- transforms, parenting, visibility, modifiers, constraints
ob_plane_002.location = (0.0, 0.0, 0.0)
ob_plane_002.lineart.crease_threshold = 0.0

# ---- collection membership
col_collection.objects.link(ob_plane_002)

# ---- scene / render settings (as saved in the file)
scene.frame_start = 1; scene.frame_end = 250; scene.frame_set(1)
scene.render.engine = 'BLENDER_EEVEE_NEXT'
scene.cycles.use_denoising = False
scene.cycles.samples = 128
scene.cycles.sampling_pattern = 'TABULATED_SOBOL'
scene.cycles.use_adaptive_sampling = False
scene.cycles.use_light_tree = False
scene.view_settings.view_transform = 'Filmic'
bpy.context.view_layer.update()

# ---- added for rendering (the .blend has no active camera and no usable light): camera, sun
cam_auto = bpy.data.cameras.new('AutoCamera')
cam_auto.lens = 50.0
cam_auto.sensor_width = 36.0
cam_auto.clip_end = 1000.0
ob_auto_camera = bpy.data.objects.new('AutoCamera', cam_auto)
scene.collection.objects.link(ob_auto_camera)
ob_auto_camera.location = (0.610748, -0.660766, 0.648061)
ob_auto_camera.rotation_euler = (1.09748, -7.21219e-08, 0.694738)
scene.camera = ob_auto_camera
light_auto_sun = bpy.data.lights.new('AutoSun', 'SUN')
light_auto_sun.energy = 3.0
light_auto_sun.angle = 0.0523599
ob_auto_sun = bpy.data.objects.new('AutoSun', light_auto_sun)
scene.collection.objects.link(ob_auto_sun)
ob_auto_sun.rotation_euler = (0.872665, 0.174533, 0.523599)
bpy.context.view_layer.update()
